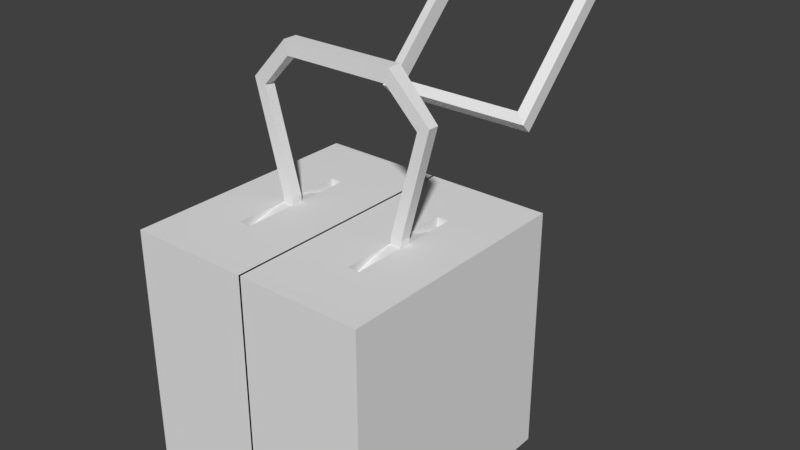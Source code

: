 # Source: Leaver.blend  (saved by Blender 2.79.0; exported with 4.5.12 LTS)
import bpy
from mathutils import Matrix  # noqa: F401  (used for matrix-valued properties, if any)

bpy.ops.wm.read_factory_settings(use_empty=True)
scene = bpy.context.scene
scene.name = 'Scene'

# ---- collections
col_collection_1 = bpy.data.collections.new('Collection 1'); scene.collection.children.link(col_collection_1)

# ---- materials (node trees are filled in below, after node groups)
mat_silver = bpy.data.materials.new('Silver')
mat_silver.alpha_threshold = 0.0
mat_silver.use_transparent_shadow = False
mat_silver.roughness = 0.5
mat_silver.line_color = (0.0, 0.0, 0.0, 1.0)
mat_light = bpy.data.materials.new('Light')
mat_light.alpha_threshold = 0.0
mat_light.use_transparent_shadow = False
mat_light.roughness = 0.5
mat_light.line_color = (0.0, 0.0, 0.0, 1.0)
mat_white = bpy.data.materials.new('White')
mat_white.alpha_threshold = 0.0
mat_white.use_transparent_shadow = False
mat_white.roughness = 0.5

# ---- material node trees

# ---- world
world_world = bpy.data.worlds.new('World'); scene.world = world_world
world_world.color = (0.05088, 0.05088, 0.05088)
world_world.use_sun_shadow = False
world_world.sun_shadow_jitter_overblur = 0.0
world_world.cycles.sampling_method = 'MANUAL'

# ---- meshes
me_plane = bpy.data.meshes.new('Plane')
me_plane.from_pydata([(-0.2, 0.3586, 0.4586), (0.2, 0.3586, 0.4586), (-0.2, 0.6414, 0.7414), (0.2, 0.6414, 0.7414), (-0.1742, 0.6199, 0.7265), (-0.1742, 0.3735, 0.4801), (0.1742, 0.3735, 0.4801), (0.1742, 0.6199, 0.7265), (-0.2, 0.6652, 0.7176), (-0.2, 0.3824, 0.4348), (0.2, 0.3824, 0.4348), (0.2, 0.6652, 0.7176), (-0.1742, 0.6503, 0.6961), (-0.1742, 0.4039, 0.4497), (0.1742, 0.4039, 0.4497), (0.1742, 0.6503, 0.6961)], [], [(8, 12, 13, 9), (10, 14, 15, 11), (1, 3, 7, 6), (2, 0, 5, 4), (3, 2, 4, 7), (0, 1, 6, 5), (11, 15, 12, 8), (9, 13, 14, 10), (7, 15, 14, 6), (5, 13, 12, 4), (1, 10, 11, 3), (2, 8, 9, 0), (4, 12, 15, 7), (6, 14, 13, 5), (3, 11, 8, 2), (0, 9, 10, 1)])
me_plane.materials.append(mat_silver)
me_plane.use_remesh_preserve_volume = False
me_plane.use_remesh_preserve_attributes = False
me_plane.use_mirror_vertex_groups = False
me_plane.update()
me_circle_003 = bpy.data.meshes.new('Circle.003')
me_circle_003.from_pydata([(0.11, 0.2645, 0.1415), (0.11, 0.2318, 0.1904), (0.11, 0.1902, 0.232), (0.11, 0.1413, 0.2646), (0.11, 0.08696, 0.2871), (0.11, 0.02927, 0.2986), (0.11, -0.02954, 0.2985), (0.11, -0.08721, 0.287), (0.11, -0.1415, 0.2645), (0.11, -0.1904, 0.2318), (0.11, -0.232, 0.1902), (0.11, -0.2646, 0.1413), (0.192, 0.2645, 0.1415), (0.192, 0.2318, 0.1904), (0.192, 0.1902, 0.232), (0.192, 0.1413, 0.2646), (0.192, 0.08696, 0.2871), (0.192, 0.02927, 0.2986), (0.192, -0.02954, 0.2985), (0.192, -0.08721, 0.287), (0.192, -0.1415, 0.2645), (0.192, -0.1904, 0.2318), (0.192, -0.232, 0.1902), (0.192, -0.2646, 0.1413), (0.11, 0.2488, 0.1664), (0.11, 0.212, 0.2122), (0.11, 0.1666, 0.2495), (0.11, 0.1147, 0.2772), (0.11, 0.0584, 0.2943), (0.11, -0.0001309, 0.3), (0.11, -0.05866, 0.2942), (0.11, -0.1149, 0.2771), (0.11, -0.1668, 0.2494), (0.11, -0.2122, 0.212), (0.11, -0.2489, 0.1662), (0.192, 0.2488, 0.1664), (0.192, 0.212, 0.2122), (0.192, 0.1666, 0.2495), (0.192, 0.1147, 0.2772), (0.192, 0.0584, 0.2943), (0.192, -0.0001309, 0.3), (0.192, -0.05866, 0.2942), (0.192, -0.1149, 0.2771), (0.192, -0.1668, 0.2494), (0.192, -0.2122, 0.212), (0.192, -0.2489, 0.1662)], [], [(7, 19, 41, 30), (4, 16, 38, 27), (11, 23, 45, 34), (1, 13, 35, 24), (8, 20, 42, 31), (5, 17, 39, 28), (2, 14, 36, 25), (9, 21, 43, 32), (6, 18, 40, 29), (3, 15, 37, 26), (33, 44, 21, 9), (26, 37, 14, 2), (29, 40, 17, 5), (32, 43, 20, 8), (25, 36, 13, 1), (28, 39, 16, 4), (31, 42, 19, 7), (24, 35, 12, 0), (34, 45, 22, 10), (27, 38, 15, 3), (30, 41, 18, 6), (10, 22, 44, 33)])
me_circle_003.use_remesh_preserve_volume = False
me_circle_003.use_remesh_preserve_attributes = False
me_circle_003.use_mirror_vertex_groups = False
me_circle_003.update()
me_circle_001 = bpy.data.meshes.new('Circle.001')
me_circle_001.from_pydata([(0.1663, 0.01348, 0.3156), (0.1663, -0.01348, 0.3156), (0.1389, 0.01348, 0.3156), (0.1389, -0.01348, 0.3156), (0.2051, -0.01318, 0.5614), (0.2051, 0.01318, 0.5614), (0.2345, -0.01318, 0.5741), (0.2345, 0.01318, 0.5741), (0.1381, 0.01692, 0.6752), (0.1381, -0.01692, 0.6752), (0.1299, 0.01692, 0.6416), (0.1299, -0.01692, 0.6416), (0.1389, -0.01348, 0.2615), (0.1389, 0.01348, 0.2615), (0.1663, -0.01348, 0.2615), (0.1663, 0.01348, 0.2615), (0.0, 0.01692, 0.6752), (0.0, -0.01692, 0.6752), (0.0, 0.01692, 0.6416), (0.0, -0.01692, 0.6416), (0.1572, -0.01348, 0.3156), (0.1481, -0.01348, 0.3156), (0.1481, 0.01348, 0.3156), (0.1572, 0.01348, 0.3156), (0.1481, 0.01348, 0.2615), (0.1572, 0.01348, 0.2615), (0.1572, -0.01348, 0.2615), (0.1481, -0.01348, 0.2615), (0.2247, 0.01318, 0.5699), (0.2149, 0.01318, 0.5656), (0.2149, -0.01318, 0.5656), (0.2247, -0.01318, 0.5699), (0.1354, 0.01692, 0.664), (0.1326, 0.01692, 0.6528), (0.1326, -0.01692, 0.6528), (0.1354, -0.01692, 0.664), (0.0, 0.01692, 0.664), (0.0, 0.01692, 0.6528), (0.0, -0.01692, 0.6528), (0.0, -0.01692, 0.664)], [], [(2, 13, 12, 3), (20, 26, 14, 1), (29, 5, 10, 33), (26, 25, 15, 14), (1, 14, 15, 0), (1, 0, 7, 6), (22, 2, 5, 29), (5, 4, 11, 10), (20, 1, 6, 31), (6, 7, 8, 9), (2, 3, 4, 5), (31, 6, 9, 35), (22, 24, 13, 2), (32, 36, 16, 8), (11, 19, 18, 10), (8, 16, 17, 9), (34, 38, 19, 11), (9, 17, 39, 35), (35, 39, 38, 34), (10, 18, 37, 33), (33, 37, 36, 32), (0, 15, 25, 23), (23, 25, 24, 22), (4, 30, 34, 11), (30, 31, 35, 34), (3, 21, 30, 4), (21, 20, 31, 30), (0, 23, 28, 7), (23, 22, 29, 28), (12, 13, 24, 27), (27, 24, 25, 26), (7, 28, 32, 8), (28, 29, 33, 32), (3, 12, 27, 21), (21, 27, 26, 20)])
me_circle_001.polygons.foreach_set('material_index', [1, 1, 1, 1, 1, 1, 1, 1, 1, 1, 1, 1, 1, 1, 1, 1, 1, 1, 0, 1, 0, 1, 1, 1, 0, 1, 0, 1, 0, 1, 1, 1, 0, 1, 1])
me_circle_001.materials.append(mat_light)
me_circle_001.materials.append(mat_silver)
me_circle_001.use_remesh_preserve_volume = False
me_circle_001.use_remesh_preserve_attributes = False
me_circle_001.use_mirror_vertex_groups = False
me_circle_001.update()
me_circle_002 = bpy.data.meshes.new('Circle.002')
me_circle_002.from_pydata([(0.5568, 0.4738, 1.004), (0.5588, 1.0, -1.0), (0.5568, -0.4738, 1.004), (0.5588, -1.0, -1.0), (1.0, -1.0, -1.0), (1.0, -1.0, 1.004), (1.0, 1.0, -1.0), (1.0, 1.0, 1.004), (0.4609, 0.4738, 1.004), (0.4588, 1.0, -1.0), (0.4609, -0.4738, 1.004), (0.4588, -1.0, -1.0), (-0.007819, 1.0, 1.004), (-0.007819, 1.0, -1.0), (-0.007819, -1.0, 1.004), (-0.007819, -1.0, -1.0), (0.5588, -1.0, 1.004), (0.5588, 1.0, 1.004), (0.4588, -1.0, 1.004), (0.4588, 1.0, 1.004), (0.5568, -0.4738, 0.8709), (0.5568, 0.4738, 0.8709), (0.4609, -0.4738, 0.8709), (0.4609, 0.4738, 0.8709)], [], [(1, 3, 11, 9), (1, 17, 7, 6), (6, 7, 5, 4), (4, 5, 16, 3), (1, 6, 4, 3), (7, 17, 16, 5), (11, 18, 14, 15), (0, 8, 23, 21), (3, 16, 18, 11), (17, 1, 9, 19), (15, 14, 12, 13), (19, 9, 13, 12), (9, 11, 15, 13), (18, 19, 12, 14), (0, 2, 16, 17), (10, 8, 19, 18), (8, 0, 17, 19), (2, 10, 18, 16), (20, 21, 23, 22), (2, 0, 21, 20), (10, 2, 20, 22), (8, 10, 22, 23)])
me_circle_002.polygons.foreach_set('material_index', [1, 1, 1, 1, 1, 1, 1, 0, 0, 0, 1, 1, 1, 1, 1, 1, 0, 0, 1, 1, 0, 1])
me_circle_002.materials.append(mat_light)
me_circle_002.materials.append(mat_white)
me_circle_002.use_remesh_preserve_volume = False
me_circle_002.use_remesh_preserve_attributes = False
me_circle_002.use_mirror_vertex_groups = False
me_circle_002.update()

# ---- objects
ob_plane = bpy.data.objects.new('Plane', me_plane)
ob_lever_002 = bpy.data.objects.new('Lever.002', me_circle_003)
ob_lever = bpy.data.objects.new('Lever', me_circle_001)
ob_lever_001 = bpy.data.objects.new('Lever.001', me_circle_002)

# ---- transforms, parenting, visibility, modifiers, constraints
ob_plane.location = (0.0, 0.0, 0.0)
ob_plane.lineart.crease_threshold = 0.0
ob_lever_002.location = (0.0, 0.0, 0.0)
ob_lever_002.lineart.crease_threshold = 0.0
_m = ob_lever_002.modifiers.new('Mirror', 'MIRROR')
ob_lever.parent = ob_lever_002
ob_lever.location = (0.0, 0.0, 0.0)
ob_lever.lineart.crease_threshold = 0.0
_m = ob_lever.modifiers.new('Mirror', 'MIRROR')
_m.use_clip = True
ob_lever_001.location = (0.0, 0.0, 0.0)
ob_lever_001.scale = (0.3, 0.3, 0.3)
ob_lever_001.lineart.crease_threshold = 0.0
_m = ob_lever_001.modifiers.new('Mirror', 'MIRROR')

# ---- collection membership
col_collection_1.objects.link(ob_plane)
col_collection_1.objects.link(ob_lever_002)
col_collection_1.objects.link(ob_lever)
col_collection_1.objects.link(ob_lever_001)

# ---- scene / render settings (as saved in the file)
scene.frame_start = 1; scene.frame_end = 250; scene.frame_set(0)
scene.render.engine = 'BLENDER_EEVEE_NEXT'
scene.render.resolution_percentage = 50
scene.render.dither_intensity = 0.0
scene.cycles.use_denoising = False
scene.cycles.samples = 128
scene.cycles.sampling_pattern = 'TABULATED_SOBOL'
scene.cycles.use_adaptive_sampling = False
scene.cycles.use_light_tree = False
scene.cycles.blur_glossy = 0.0
scene.cycles.sample_clamp_indirect = 0.0
scene.view_settings.view_transform = 'Standard'
bpy.context.view_layer.update()

# ---- added for rendering (the .blend has no active camera and no usable light): camera, sun
cam_auto = bpy.data.cameras.new('AutoCamera')
cam_auto.lens = 50.0
cam_auto.sensor_width = 36.0
cam_auto.clip_end = 1000.0
ob_auto_camera = bpy.data.objects.new('AutoCamera', cam_auto)
scene.collection.objects.link(ob_auto_camera)
ob_auto_camera.location = (1.42624, -1.52887, 1.3617)
ob_auto_camera.rotation_euler = (1.09748, -7.21219e-08, 0.694738)
scene.camera = ob_auto_camera
light_auto_sun = bpy.data.lights.new('AutoSun', 'SUN')
light_auto_sun.energy = 3.0
light_auto_sun.angle = 0.0523599
ob_auto_sun = bpy.data.objects.new('AutoSun', light_auto_sun)
scene.collection.objects.link(ob_auto_sun)
ob_auto_sun.rotation_euler = (0.872665, 0.174533, 0.523599)
bpy.context.view_layer.update()
